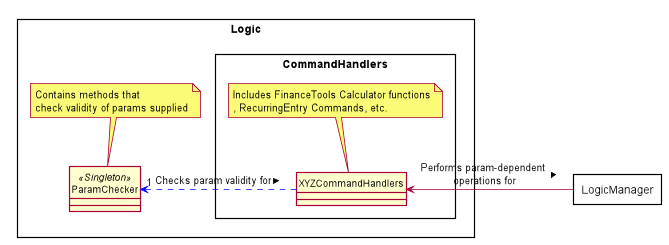

The diagram above was rendered by PlantUML. Its source (embedded in the PNG):
@startuml

hide circle
skinparam classAttributeIconSize 0
skinparam BoxPadding 20
skinparam shadowing false

skinparam package<<Layout>> {
  borderColor Transparent
  backgroundColor Transparent
  fontColor Transparent
  stereotypeFontColor Transparent
}

rectangle LogicManager{
}

rectangle Logic {


    class ParamChecker <<Singleton>>{

    }


rectangle CommandHandlers {

    class XYZCommandHandlers {
    }




    XYZCommandHandlers ..right> "1"  ParamChecker #line:blue;text:black : < Checks param validity for  

    note top of XYZCommandHandlers: Includes FinanceTools Calculator functions\n, RecurringEntry Commands, etc.
}

LogicManager -> XYZCommandHandlers : < Performs param-dependent \noperations for 
note top of ParamChecker: Contains methods that \ncheck validity of params supplied





@enduml